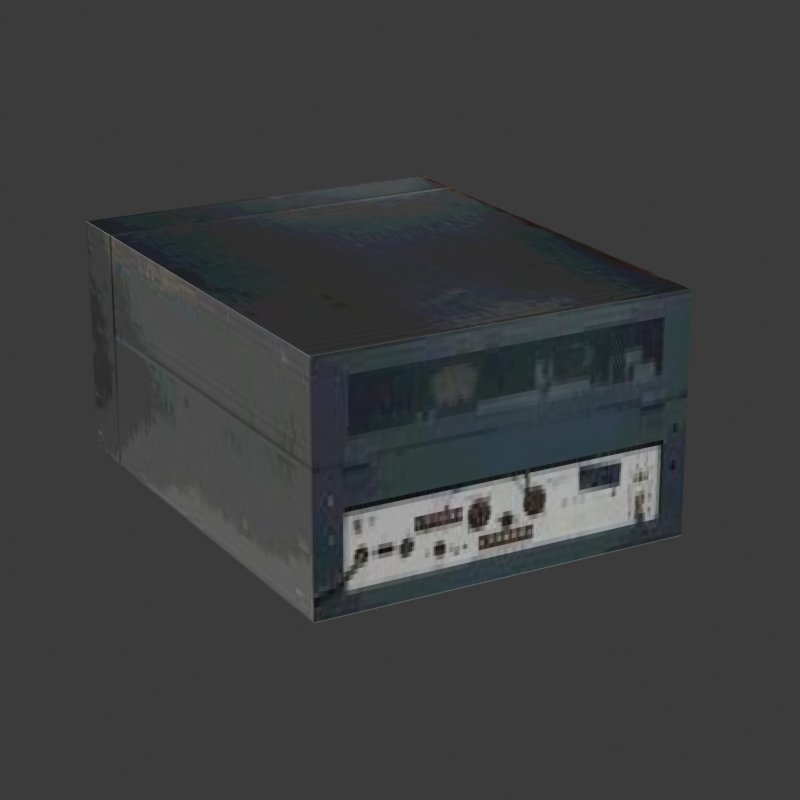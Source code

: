 # Source: radio-signal.blend  (saved by Blender 5.2.45; exported with 4.5.12 LTS)
import bpy
from mathutils import Matrix  # noqa: F401  (used for matrix-valued properties, if any)

bpy.ops.wm.read_factory_settings(use_empty=True)
scene = bpy.context.scene
scene.name = 'Scene'

# ---- collections
col_collection = bpy.data.collections.new('Collection'); scene.collection.children.link(col_collection)

# ---- images (referenced by path relative to the original .blend; pixels are not part of the script)
import os
ASSET_DIR = os.environ.get("B2B_ASSET_DIR", "")  # directory of the original .blend (textures are referenced by path, not embedded)
HERE = os.path.dirname(os.path.abspath(__file__))  # packed textures are extracted next to this script under _unpacked/

def load_image(name, relpath, width, height, colorspace="sRGB"):
    """Load a texture the original file referenced (path relative to the .blend, or extracted next to this script)."""
    p = next((c for c in (os.path.join(HERE, relpath), os.path.join(ASSET_DIR, relpath)) if relpath and os.path.exists(c)), "")
    if p:
        img = bpy.data.images.load(p, check_existing=True)
        img.name = name
    else:  # same state as the original file: an image datablock whose file is absent (Cycles renders it pink)
        img = bpy.data.images.new(name, width, height)
        img.source = "FILE"
        img.filepath = "//" + (relpath or name)
    img.colorspace_settings.name = colorspace
    return img
img_radio_color_256 = load_image('Radio Color 256', '_unpacked/Radio_Color_256.2c268be5.jpg', 256, 256, 'sRGB')

# ---- materials (node trees are filled in below, after node groups)
mat_radio = bpy.data.materials.new('Radio')

# ---- material node trees
mat_radio.use_nodes = True; mat_radio.node_tree.nodes.clear()
_N = mat_radio.node_tree.nodes; _L = mat_radio.node_tree.links
n0 = _N.new('ShaderNodeEmission'); n0.name = 'Emission'; n0.location = (10, 126)
n0.inputs[1].default_value = 0.6
n1 = _N.new('ShaderNodeLightPath'); n1.name = 'Light Path'; n1.location = (10, 600)
n2 = _N.new('ShaderNodeBsdfTransparent'); n2.name = 'Transparent BSDF'; n2.location = (10, 240)
n3 = _N.new('ShaderNodeMixShader'); n3.name = 'Mix Shader'; n3.location = (500, 320)
n3.inputs[0].default_value = 1.0
n4 = _N.new('ShaderNodeOutputMaterial'); n4.name = 'Material Output'; n4.location = (730, 290)
n5 = _N.new('ShaderNodeTexImage'); n5.name = 'Image Texture'; n5.location = (-440, 380)
n5.label = 'BASE COLOR'
n5.image = img_radio_color_256
n5.interpolation = 'Closest'
_L.new(n2.outputs[0], n3.inputs[1])
_L.new(n0.outputs[0], n3.inputs[2])
_L.new(n3.outputs[0], n4.inputs[0])
_L.new(n5.outputs[0], n0.inputs[0])
n4.is_active_output = True

# ---- world
world_world = bpy.data.worlds.new('World'); scene.world = world_world
world_world.use_nodes = True; world_world.node_tree.nodes.clear()
_N = world_world.node_tree.nodes; _L = world_world.node_tree.links
n0 = _N.new('ShaderNodeOutputWorld'); n0.name = 'World Output'; n0.location = (200, 100)
n1 = _N.new('ShaderNodeBackground'); n1.name = 'Background'; n1.location = (-200, 100)
n1.inputs[0].default_value = (0.05088, 0.05088, 0.05088, 1.0)
_L.new(n1.outputs[0], n0.inputs[0])
n0.is_active_output = True
world_world.color = (0.05088, 0.05088, 0.05088)
world_world.sun_shadow_jitter_overblur = 0.0

# ---- cameras
cam_camera = bpy.data.cameras.new('Camera')
cam_camera.clip_end = 100.0
cam_camera.lens = 100.0
cam_camera.ortho_scale = 7.314

# ---- lights
light_light = bpy.data.lights.new('Light', 'POINT')
light_light.energy = 1000.0
light_light.shadow_soft_size = 0.1

# ---- meshes
me_cube_006 = bpy.data.meshes.new('Cube.006')
me_cube_006.from_pydata([(-0.1902, -0.1441, -0.1184), (-0.1902, -0.1441, -0.1184), (-0.1902, -0.1441, -0.1184), (-0.1902, -0.1441, 0.05897), (-0.1902, -0.1441, 0.05897), (-0.1902, -0.1441, 0.05897), (-0.1902, 0.1441, -0.1184), (-0.1902, 0.1441, -0.1184), (-0.1902, 0.1441, -0.1184), (-0.1902, 0.1441, 0.05897), (-0.1902, 0.1441, 0.05897), (-0.1902, 0.1441, 0.05897), (0.1902, -0.1511, -0.1238), (0.1902, -0.1511, -0.1238), (0.1902, -0.1511, -0.1238), (0.1902, -0.1511, 0.06434), (0.1902, -0.1511, 0.06434), (0.1902, -0.1511, 0.06434), (0.1902, 0.1511, -0.1238), (0.1902, 0.1511, -0.1238), (0.1902, 0.1511, -0.1238), (0.1902, 0.1511, 0.06434), (0.1902, 0.1511, 0.06434), (0.1902, 0.1511, 0.06434), (-0.1902, 0.1511, -0.1238), (-0.1902, 0.1511, -0.1238), (-0.1902, 0.1511, -0.1238), (-0.1902, -0.1511, -0.1238), (-0.1902, -0.1511, -0.1238), (-0.1902, -0.1511, -0.1238), (-0.1902, -0.1511, 0.06434), (-0.1902, -0.1511, 0.06434), (-0.1902, -0.1511, 0.06434), (-0.1902, 0.1511, 0.06434), (-0.1902, 0.1511, 0.06434), (-0.1902, 0.1511, 0.06434), (-0.1827, 0.1441, -0.1184), (-0.1827, 0.1441, -0.1184), (-0.1827, 0.1441, -0.1184), (-0.1827, -0.1441, -0.1184), (-0.1827, -0.1441, -0.1184), (-0.1827, -0.1441, -0.1184), (-0.1827, -0.1441, 0.05897), (-0.1827, -0.1441, 0.05897), (-0.1827, -0.1441, 0.05897), (-0.1827, 0.1441, 0.05897), (-0.1827, 0.1441, 0.05897), (-0.1827, 0.1441, 0.05897)], [], [(4, 10, 46), (4, 46, 43), (24, 33, 21), (24, 21, 18), (20, 23, 17), (20, 17, 14), (12, 15, 30), (12, 30, 27), (25, 19, 13), (25, 13, 28), (22, 34, 31), (22, 31, 16), (2, 8, 26), (2, 26, 29), (5, 2, 29), (5, 29, 32), (11, 5, 32), (11, 32, 35), (8, 11, 35), (8, 35, 26), (41, 44, 47), (41, 47, 38), (7, 1, 40), (7, 40, 37), (9, 6, 36), (9, 36, 45), (0, 3, 42), (0, 42, 39)])
_uv = me_cube_006.uv_layers.new(name='UVMap')
_uv.uv.foreach_set('vector', [0.8617, 0.221, 0.03186, 0.221, 0.03186, 0.221, 0.8617, 0.221, 0.03186, 0.221, 0.8617, 0.221, 0.01034, 0.5712, 0.009675, 0.7783, 0.8027, 0.7783, 0.01034, 0.5712, 0.8027, 0.7783, 0.8034, 0.5712, 0.8434, 0.7887, 0.8434, 0.9952, 0.01538, 0.9952, 0.8434, 0.7887, 0.01538, 0.9952, 0.01538, 0.7887, 0.8035, 0.5725, 0.8035, 0.7778, 0.009299, 0.7778, 0.8035, 0.5725, 0.009299, 0.7778, 0.009299, 0.5725, 0.01508, 0.2465, 0.01508, 0.5602, 0.8817, 0.5602, 0.01508, 0.2465, 0.8817, 0.5602, 0.8817, 0.2465, 0.01282, 0.5593, 0.01282, 0.2469, 0.8784, 0.2469, 0.01282, 0.5593, 0.8784, 0.2469, 0.8784, 0.5593, 0.8617, 0.01772, 0.03186, 0.01772, 0.007487, 0.004959, 0.8617, 0.01772, 0.007487, 0.004959, 0.8861, 0.004959, 0.8617, 0.221, 0.8617, 0.01772, 0.8861, 0.004959, 0.8617, 0.221, 0.8861, 0.004959, 0.8861, 0.2328, 0.03186, 0.221, 0.8617, 0.221, 0.8861, 0.2328, 0.03186, 0.221, 0.8861, 0.2328, 0.007487, 0.2328, 0.03186, 0.01772, 0.03186, 0.221, 0.007487, 0.2328, 0.03186, 0.01772, 0.007487, 0.2328, 0.007487, 0.004959, 0.8631, 0.01924, 0.8631, 0.221, 0.03186, 0.221, 0.8631, 0.01924, 0.03186, 0.221, 0.03186, 0.01924, 0.03186, 0.01772, 0.8617, 0.01772, 0.8631, 0.01924, 0.03186, 0.01772, 0.8631, 0.01924, 0.03186, 0.01924, 0.03186, 0.221, 0.03186, 0.01772, 0.03186, 0.01924, 0.03186, 0.221, 0.03186, 0.01924, 0.03186, 0.221, 0.8617, 0.01772, 0.8617, 0.221, 0.8617, 0.221, 0.8617, 0.01772, 0.8617, 0.221, 0.8631, 0.01924])
me_cube_006.materials.append(mat_radio)
me_cube_006.update()
me_cube_006.normals_split_custom_set([tuple(v) for v in zip(*[iter([0.0, 0.0, -1.0, 0.0, 0.0, -1.0, 0.0, 0.0, -1.0, 0.0, 0.0, -1.0, 0.0, 0.0, -1.0, 0.0, 0.0, -1.0, 0.0, 1.0, 0.0, 0.0, 1.0, 0.0, 0.0, 1.0, 0.0, 0.0, 1.0, 0.0, 0.0, 1.0, 0.0, 0.0, 1.0, 0.0, 1.0, 0.0, 0.0, 1.0, 0.0, 0.0, 1.0, 0.0, 0.0, 1.0, 0.0, 0.0, 1.0, 0.0, 0.0, 1.0, 0.0, 0.0, 0.0, -1.0, 0.0, 0.0, -1.0, 0.0, 0.0, -1.0, 0.0, 0.0, -1.0, 0.0, 0.0, -1.0, 0.0, 0.0, -1.0, 0.0, 0.0, 0.0, -1.0, 0.0, 0.0, -1.0, 0.0, 0.0, -1.0, 0.0, 0.0, -1.0, 0.0, 0.0, -1.0, 0.0, 0.0, -1.0, 0.0, 0.0, 1.0, 0.0, 0.0, 1.0, 0.0, 0.0, 1.0, 0.0, 0.0, 1.0, 0.0, 0.0, 1.0, 0.0, 0.0, 1.0, -1.0, 0.0, 0.0, -1.0, 0.0, 0.0, -1.0, 0.0, 0.0, -1.0, 0.0, 0.0, -1.0, 0.0, 0.0, -1.0, 0.0, 0.0, -1.0, -5.648e-07, 0.0, -1.0, -5.648e-07, 0.0, -1.0, -5.648e-07, 0.0, -1.0, 0.0, 0.0, -1.0, 0.0, 0.0, -1.0, 0.0, 0.0, -1.0, 0.0, 0.0, -1.0, 0.0, 0.0, -1.0, 0.0, 0.0, -1.0, 0.0, 0.0, -1.0, 0.0, 0.0, -1.0, 0.0, 0.0, -1.0, 5.648e-07, 0.0, -1.0, 5.648e-07, 0.0, -1.0, 5.648e-07, 0.0, -1.0, 0.0, 0.0, -1.0, 0.0, 0.0, -1.0, 0.0, 0.0, -1.0, 0.0, 0.0, -1.0, 0.0, 0.0, -1.0, 0.0, 0.0, -1.0, 0.0, 0.0, -1.0, 0.0, 0.0, -1.0, 0.0, 0.0, 0.0, 0.0, 1.0, 0.0, 0.0, 1.0, 0.0, 0.0, 1.0, 0.0, 0.0, 1.0, 0.0, 0.0, 1.0, 0.0, 0.0, 1.0, 0.0, -1.0, 0.0, 0.0, -1.0, 0.0, 0.0, -1.0, 0.0, 0.0, -1.0, 0.0, 0.0, -1.0, 0.0, 0.0, -1.0, 0.0, 0.0, 1.0, 0.0, 0.0, 1.0, 0.0, 0.0, 1.0, 0.0, 0.0, 1.0, 0.0, 0.0, 1.0, 0.0, 0.0, 1.0, 0.0])] * 3)])

# ---- objects
ob_light = bpy.data.objects.new('Light', light_light)
ob_camera = bpy.data.objects.new('Camera', cam_camera)
ob_psx_style = bpy.data.objects.new('PSX style', me_cube_006)

# ---- transforms, parenting, visibility, modifiers, constraints
ob_light.location = (4.076, 1.005, 5.904)
ob_light.rotation_euler = (0.6503, 0.05522, 1.866)
ob_light.lock_rotations_4d = False
ob_light.empty_display_type = 'ARROWS'
ob_light.color = (0.0, 0.0, 0.0, 0.0)
ob_light.lineart.crease_threshold = 0.0
ob_camera.location = (1.393, -0.9237, 0.5957)
ob_camera.rotation_euler = (1.227, -1.992e-07, 1.057)
ob_camera.lock_rotations_4d = False
ob_camera.empty_display_type = 'ARROWS'
ob_camera.color = (0.0, 0.0, 0.0, 0.0)
ob_camera.display_type = 'WIRE'
ob_camera.lineart.crease_threshold = 0.0
ob_psx_style.location = (0.0, -0.16, 0.07819)
ob_psx_style.rotation_mode = 'QUATERNION'
ob_psx_style.rotation_quaternion = (1.0, 0.0, 0.0, 0.0)

# ---- collection membership
col_collection.objects.link(ob_light)
col_collection.objects.link(ob_camera)
col_collection.objects.link(ob_psx_style)

# ---- scene / render settings (as saved in the file)
scene.camera = ob_camera
scene.frame_start = 1; scene.frame_end = 250; scene.frame_set(1)
scene.render.engine = 'BLENDER_EEVEE_NEXT'
scene.render.resolution_x = 256
scene.render.resolution_y = 256
scene.render.film_transparent = True
scene.render.bake_bias = 0.0
scene.render.bake_samples = 0
scene.render.compositor_device = 'GPU'
scene.eevee.use_volume_custom_range = False
scene.eevee.fast_gi_thickness_near = 0.1
scene.eevee.fast_gi_thickness_far = 0.0
scene.eevee.ray_tracing_options.screen_trace_thickness = 0.1
bpy.context.view_layer.update()
